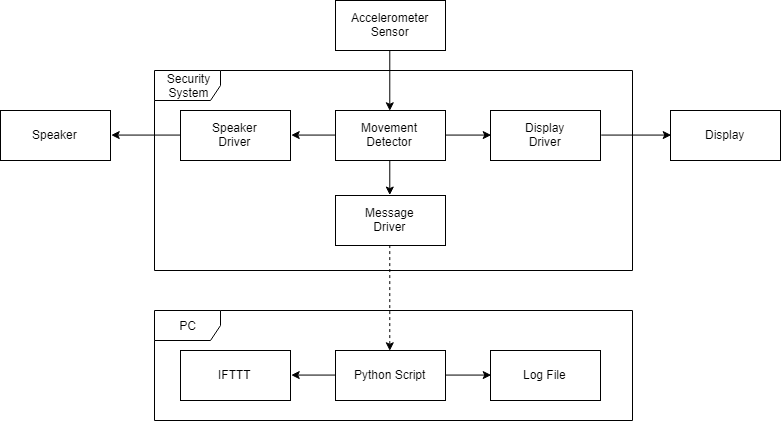

The diagram above was exported from draw.io. Its source (the exported page's mxGraphModel, read from the mxfile embedded in the PNG):
<mxGraphModel dx="1000" dy="1074" grid="1" gridSize="10" guides="1" tooltips="1" connect="1" arrows="1" fold="1" page="1" pageScale="1" pageWidth="850" pageHeight="1100" math="0" shadow="0">
  <root>
    <mxCell id="0" />
    <mxCell id="1" parent="0" />
    <mxCell id="ZRiAFa9oz6VbljWvmLh_-3" value="PC" style="shape=umlFrame;whiteSpace=wrap;html=1;width=66;height=30;" parent="1" vertex="1">
      <mxGeometry x="189" y="350" width="478" height="110" as="geometry" />
    </mxCell>
    <mxCell id="U1RmN5qdxOTOBWA4jPMZ-12" value="Security&lt;br&gt;System" style="shape=umlFrame;whiteSpace=wrap;html=1;width=66;height=30;" parent="1" vertex="1">
      <mxGeometry x="189" y="110" width="478" height="200" as="geometry" />
    </mxCell>
    <mxCell id="U1RmN5qdxOTOBWA4jPMZ-13" style="edgeStyle=orthogonalEdgeStyle;rounded=0;orthogonalLoop=1;jettySize=auto;html=1;exitX=1;exitY=0.5;exitDx=0;exitDy=0;entryX=0;entryY=0.5;entryDx=0;entryDy=0;" parent="1" source="U1RmN5qdxOTOBWA4jPMZ-1" target="U1RmN5qdxOTOBWA4jPMZ-5" edge="1">
      <mxGeometry relative="1" as="geometry" />
    </mxCell>
    <mxCell id="U1RmN5qdxOTOBWA4jPMZ-1" value="Display&lt;br&gt;Driver" style="html=1;" parent="1" vertex="1">
      <mxGeometry x="525" y="150" width="110" height="50" as="geometry" />
    </mxCell>
    <mxCell id="U1RmN5qdxOTOBWA4jPMZ-14" style="edgeStyle=orthogonalEdgeStyle;rounded=0;orthogonalLoop=1;jettySize=auto;html=1;exitX=1;exitY=0.5;exitDx=0;exitDy=0;entryX=0;entryY=0.5;entryDx=0;entryDy=0;" parent="1" source="U1RmN5qdxOTOBWA4jPMZ-2" target="U1RmN5qdxOTOBWA4jPMZ-1" edge="1">
      <mxGeometry relative="1" as="geometry" />
    </mxCell>
    <mxCell id="U1RmN5qdxOTOBWA4jPMZ-15" style="edgeStyle=orthogonalEdgeStyle;rounded=0;orthogonalLoop=1;jettySize=auto;html=1;exitX=0.5;exitY=1;exitDx=0;exitDy=0;entryX=0.5;entryY=0;entryDx=0;entryDy=0;" parent="1" source="U1RmN5qdxOTOBWA4jPMZ-2" target="U1RmN5qdxOTOBWA4jPMZ-4" edge="1">
      <mxGeometry relative="1" as="geometry" />
    </mxCell>
    <mxCell id="U1RmN5qdxOTOBWA4jPMZ-16" style="edgeStyle=orthogonalEdgeStyle;rounded=0;orthogonalLoop=1;jettySize=auto;html=1;exitX=0;exitY=0.5;exitDx=0;exitDy=0;entryX=1;entryY=0.5;entryDx=0;entryDy=0;" parent="1" source="U1RmN5qdxOTOBWA4jPMZ-2" target="U1RmN5qdxOTOBWA4jPMZ-3" edge="1">
      <mxGeometry relative="1" as="geometry" />
    </mxCell>
    <mxCell id="U1RmN5qdxOTOBWA4jPMZ-2" value="Movement&lt;br&gt;Detector" style="html=1;" parent="1" vertex="1">
      <mxGeometry x="370" y="150" width="110" height="50" as="geometry" />
    </mxCell>
    <mxCell id="U1RmN5qdxOTOBWA4jPMZ-21" style="edgeStyle=orthogonalEdgeStyle;rounded=0;orthogonalLoop=1;jettySize=auto;html=1;exitX=0;exitY=0.5;exitDx=0;exitDy=0;entryX=1;entryY=0.5;entryDx=0;entryDy=0;" parent="1" source="U1RmN5qdxOTOBWA4jPMZ-3" target="U1RmN5qdxOTOBWA4jPMZ-6" edge="1">
      <mxGeometry relative="1" as="geometry" />
    </mxCell>
    <mxCell id="U1RmN5qdxOTOBWA4jPMZ-3" value="Speaker&lt;br&gt;Driver" style="html=1;" parent="1" vertex="1">
      <mxGeometry x="215" y="150" width="110" height="50" as="geometry" />
    </mxCell>
    <mxCell id="U1RmN5qdxOTOBWA4jPMZ-17" style="edgeStyle=orthogonalEdgeStyle;rounded=0;orthogonalLoop=1;jettySize=auto;html=1;exitX=0.5;exitY=1;exitDx=0;exitDy=0;entryX=0.5;entryY=0;entryDx=0;entryDy=0;dashed=1;" parent="1" source="U1RmN5qdxOTOBWA4jPMZ-4" target="U1RmN5qdxOTOBWA4jPMZ-8" edge="1">
      <mxGeometry relative="1" as="geometry">
        <mxPoint x="425" y="360" as="targetPoint" />
      </mxGeometry>
    </mxCell>
    <mxCell id="U1RmN5qdxOTOBWA4jPMZ-4" value="Message&lt;br&gt;Driver" style="html=1;" parent="1" vertex="1">
      <mxGeometry x="370" y="235" width="110" height="50" as="geometry" />
    </mxCell>
    <mxCell id="U1RmN5qdxOTOBWA4jPMZ-5" value="Display" style="html=1;" parent="1" vertex="1">
      <mxGeometry x="705" y="150" width="110" height="50" as="geometry" />
    </mxCell>
    <mxCell id="U1RmN5qdxOTOBWA4jPMZ-6" value="Speaker" style="html=1;" parent="1" vertex="1">
      <mxGeometry x="35" y="150" width="110" height="50" as="geometry" />
    </mxCell>
    <mxCell id="U1RmN5qdxOTOBWA4jPMZ-19" style="edgeStyle=orthogonalEdgeStyle;rounded=0;orthogonalLoop=1;jettySize=auto;html=1;exitX=0;exitY=0.5;exitDx=0;exitDy=0;entryX=1;entryY=0.5;entryDx=0;entryDy=0;" parent="1" source="U1RmN5qdxOTOBWA4jPMZ-8" target="U1RmN5qdxOTOBWA4jPMZ-9" edge="1">
      <mxGeometry relative="1" as="geometry" />
    </mxCell>
    <mxCell id="U1RmN5qdxOTOBWA4jPMZ-20" style="edgeStyle=orthogonalEdgeStyle;rounded=0;orthogonalLoop=1;jettySize=auto;html=1;exitX=1;exitY=0.5;exitDx=0;exitDy=0;entryX=0;entryY=0.5;entryDx=0;entryDy=0;" parent="1" source="U1RmN5qdxOTOBWA4jPMZ-8" target="U1RmN5qdxOTOBWA4jPMZ-10" edge="1">
      <mxGeometry relative="1" as="geometry" />
    </mxCell>
    <mxCell id="U1RmN5qdxOTOBWA4jPMZ-8" value="Python Script" style="html=1;" parent="1" vertex="1">
      <mxGeometry x="370" y="390" width="110" height="50" as="geometry" />
    </mxCell>
    <mxCell id="U1RmN5qdxOTOBWA4jPMZ-9" value="IFTTT" style="html=1;" parent="1" vertex="1">
      <mxGeometry x="215" y="390" width="110" height="50" as="geometry" />
    </mxCell>
    <mxCell id="U1RmN5qdxOTOBWA4jPMZ-10" value="Log File" style="html=1;" parent="1" vertex="1">
      <mxGeometry x="525" y="390" width="110" height="50" as="geometry" />
    </mxCell>
    <mxCell id="ZRiAFa9oz6VbljWvmLh_-2" style="edgeStyle=orthogonalEdgeStyle;rounded=0;orthogonalLoop=1;jettySize=auto;html=1;exitX=0.5;exitY=1;exitDx=0;exitDy=0;entryX=0.5;entryY=0;entryDx=0;entryDy=0;" parent="1" source="ZRiAFa9oz6VbljWvmLh_-1" target="U1RmN5qdxOTOBWA4jPMZ-2" edge="1">
      <mxGeometry relative="1" as="geometry" />
    </mxCell>
    <mxCell id="ZRiAFa9oz6VbljWvmLh_-1" value="Accelerometer&lt;br&gt;Sensor" style="html=1;" parent="1" vertex="1">
      <mxGeometry x="370" y="40" width="110" height="50" as="geometry" />
    </mxCell>
  </root>
</mxGraphModel>